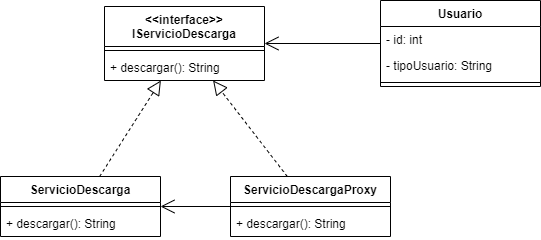

The diagram above was exported from draw.io. Its source (the exported page's mxGraphModel, read from the mxfile embedded in the PNG):
<mxGraphModel dx="1278" dy="543" grid="1" gridSize="10" guides="1" tooltips="1" connect="1" arrows="1" fold="1" page="1" pageScale="1" pageWidth="827" pageHeight="1169" math="0" shadow="0">
  <root>
    <mxCell id="0" />
    <mxCell id="1" parent="0" />
    <mxCell id="QGU3vBCOqrxOJcCiSWXg-1" value="ServicioDescarga" style="swimlane;fontStyle=1;align=center;verticalAlign=top;childLayout=stackLayout;horizontal=1;startSize=26;horizontalStack=0;resizeParent=1;resizeParentMax=0;resizeLast=0;collapsible=1;marginBottom=0;" vertex="1" parent="1">
      <mxGeometry x="140" y="780" width="160" height="60" as="geometry" />
    </mxCell>
    <mxCell id="QGU3vBCOqrxOJcCiSWXg-3" value="" style="line;strokeWidth=1;fillColor=none;align=left;verticalAlign=middle;spacingTop=-1;spacingLeft=3;spacingRight=3;rotatable=0;labelPosition=right;points=[];portConstraint=eastwest;" vertex="1" parent="QGU3vBCOqrxOJcCiSWXg-1">
      <mxGeometry y="26" width="160" height="8" as="geometry" />
    </mxCell>
    <mxCell id="QGU3vBCOqrxOJcCiSWXg-4" value="+ descargar(): String" style="text;strokeColor=none;fillColor=none;align=left;verticalAlign=top;spacingLeft=4;spacingRight=4;overflow=hidden;rotatable=0;points=[[0,0.5],[1,0.5]];portConstraint=eastwest;" vertex="1" parent="QGU3vBCOqrxOJcCiSWXg-1">
      <mxGeometry y="34" width="160" height="26" as="geometry" />
    </mxCell>
    <mxCell id="QGU3vBCOqrxOJcCiSWXg-5" value="Usuario" style="swimlane;fontStyle=1;align=center;verticalAlign=top;childLayout=stackLayout;horizontal=1;startSize=26;horizontalStack=0;resizeParent=1;resizeParentMax=0;resizeLast=0;collapsible=1;marginBottom=0;" vertex="1" parent="1">
      <mxGeometry x="520" y="604" width="160" height="86" as="geometry" />
    </mxCell>
    <mxCell id="QGU3vBCOqrxOJcCiSWXg-6" value="- id: int" style="text;strokeColor=none;fillColor=none;align=left;verticalAlign=top;spacingLeft=4;spacingRight=4;overflow=hidden;rotatable=0;points=[[0,0.5],[1,0.5]];portConstraint=eastwest;" vertex="1" parent="QGU3vBCOqrxOJcCiSWXg-5">
      <mxGeometry y="26" width="160" height="26" as="geometry" />
    </mxCell>
    <mxCell id="QGU3vBCOqrxOJcCiSWXg-9" value="- tipoUsuario: String" style="text;strokeColor=none;fillColor=none;align=left;verticalAlign=top;spacingLeft=4;spacingRight=4;overflow=hidden;rotatable=0;points=[[0,0.5],[1,0.5]];portConstraint=eastwest;" vertex="1" parent="QGU3vBCOqrxOJcCiSWXg-5">
      <mxGeometry y="52" width="160" height="26" as="geometry" />
    </mxCell>
    <mxCell id="QGU3vBCOqrxOJcCiSWXg-7" value="" style="line;strokeWidth=1;fillColor=none;align=left;verticalAlign=middle;spacingTop=-1;spacingLeft=3;spacingRight=3;rotatable=0;labelPosition=right;points=[];portConstraint=eastwest;" vertex="1" parent="QGU3vBCOqrxOJcCiSWXg-5">
      <mxGeometry y="78" width="160" height="8" as="geometry" />
    </mxCell>
    <mxCell id="QGU3vBCOqrxOJcCiSWXg-10" value="&lt;&lt;interface&gt;&gt;&#10;IServicioDescarga" style="swimlane;fontStyle=1;align=center;verticalAlign=top;childLayout=stackLayout;horizontal=1;startSize=40;horizontalStack=0;resizeParent=1;resizeParentMax=0;resizeLast=0;collapsible=1;marginBottom=0;" vertex="1" parent="1">
      <mxGeometry x="244" y="610" width="160" height="74" as="geometry" />
    </mxCell>
    <mxCell id="QGU3vBCOqrxOJcCiSWXg-12" value="" style="line;strokeWidth=1;fillColor=none;align=left;verticalAlign=middle;spacingTop=-1;spacingLeft=3;spacingRight=3;rotatable=0;labelPosition=right;points=[];portConstraint=eastwest;" vertex="1" parent="QGU3vBCOqrxOJcCiSWXg-10">
      <mxGeometry y="40" width="160" height="8" as="geometry" />
    </mxCell>
    <mxCell id="QGU3vBCOqrxOJcCiSWXg-13" value="+ descargar(): String" style="text;strokeColor=none;fillColor=none;align=left;verticalAlign=top;spacingLeft=4;spacingRight=4;overflow=hidden;rotatable=0;points=[[0,0.5],[1,0.5]];portConstraint=eastwest;" vertex="1" parent="QGU3vBCOqrxOJcCiSWXg-10">
      <mxGeometry y="48" width="160" height="26" as="geometry" />
    </mxCell>
    <mxCell id="QGU3vBCOqrxOJcCiSWXg-14" value="ServicioDescargaProxy" style="swimlane;fontStyle=1;align=center;verticalAlign=top;childLayout=stackLayout;horizontal=1;startSize=26;horizontalStack=0;resizeParent=1;resizeParentMax=0;resizeLast=0;collapsible=1;marginBottom=0;" vertex="1" parent="1">
      <mxGeometry x="370" y="780" width="160" height="60" as="geometry" />
    </mxCell>
    <mxCell id="QGU3vBCOqrxOJcCiSWXg-16" value="" style="line;strokeWidth=1;fillColor=none;align=left;verticalAlign=middle;spacingTop=-1;spacingLeft=3;spacingRight=3;rotatable=0;labelPosition=right;points=[];portConstraint=eastwest;" vertex="1" parent="QGU3vBCOqrxOJcCiSWXg-14">
      <mxGeometry y="26" width="160" height="8" as="geometry" />
    </mxCell>
    <mxCell id="QGU3vBCOqrxOJcCiSWXg-17" value="+ descargar(): String" style="text;strokeColor=none;fillColor=none;align=left;verticalAlign=top;spacingLeft=4;spacingRight=4;overflow=hidden;rotatable=0;points=[[0,0.5],[1,0.5]];portConstraint=eastwest;" vertex="1" parent="QGU3vBCOqrxOJcCiSWXg-14">
      <mxGeometry y="34" width="160" height="26" as="geometry" />
    </mxCell>
    <mxCell id="QGU3vBCOqrxOJcCiSWXg-18" value="" style="endArrow=block;dashed=1;endFill=0;endSize=12;html=1;rounded=0;" edge="1" parent="1" source="QGU3vBCOqrxOJcCiSWXg-1" target="QGU3vBCOqrxOJcCiSWXg-10">
      <mxGeometry width="160" relative="1" as="geometry">
        <mxPoint x="240" y="790" as="sourcePoint" />
        <mxPoint x="400" y="790" as="targetPoint" />
      </mxGeometry>
    </mxCell>
    <mxCell id="QGU3vBCOqrxOJcCiSWXg-19" value="" style="endArrow=block;dashed=1;endFill=0;endSize=12;html=1;rounded=0;" edge="1" parent="1" source="QGU3vBCOqrxOJcCiSWXg-14" target="QGU3vBCOqrxOJcCiSWXg-10">
      <mxGeometry width="160" relative="1" as="geometry">
        <mxPoint x="261.2736842105264" y="810" as="sourcePoint" />
        <mxPoint x="312.7263157894738" y="706" as="targetPoint" />
      </mxGeometry>
    </mxCell>
    <mxCell id="QGU3vBCOqrxOJcCiSWXg-20" value="" style="endArrow=open;endFill=1;endSize=12;html=1;rounded=0;" edge="1" parent="1" source="QGU3vBCOqrxOJcCiSWXg-14" target="QGU3vBCOqrxOJcCiSWXg-1">
      <mxGeometry width="160" relative="1" as="geometry">
        <mxPoint x="240" y="790" as="sourcePoint" />
        <mxPoint x="400" y="790" as="targetPoint" />
      </mxGeometry>
    </mxCell>
    <mxCell id="QGU3vBCOqrxOJcCiSWXg-21" value="" style="endArrow=open;endFill=1;endSize=12;html=1;rounded=0;" edge="1" parent="1" source="QGU3vBCOqrxOJcCiSWXg-5" target="QGU3vBCOqrxOJcCiSWXg-10">
      <mxGeometry width="160" relative="1" as="geometry">
        <mxPoint x="340" y="920" as="sourcePoint" />
        <mxPoint x="550" y="920" as="targetPoint" />
      </mxGeometry>
    </mxCell>
  </root>
</mxGraphModel>